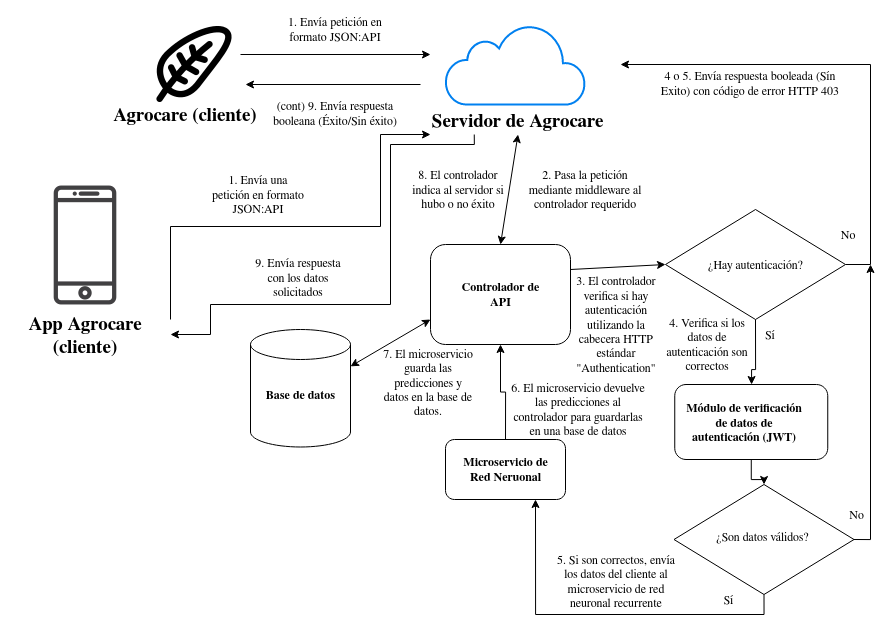

The diagram above was exported from draw.io. Its source (the exported page's mxGraphModel, read from the mxfile embedded in the PNG):
<mxGraphModel dx="1354" dy="666" grid="1" gridSize="10" guides="1" tooltips="1" connect="1" arrows="1" fold="1" page="1" pageScale="1" pageWidth="827" pageHeight="1169" math="0" shadow="0">
  <root>
    <mxCell id="WIyWlLk6GJQsqaUBKTNV-0" />
    <mxCell id="WIyWlLk6GJQsqaUBKTNV-1" parent="WIyWlLk6GJQsqaUBKTNV-0" />
    <mxCell id="uBtbZdOokqe3RQMACcWi-2" value="" style="endArrow=classic;html=1;rounded=0;" edge="1" parent="WIyWlLk6GJQsqaUBKTNV-1">
      <mxGeometry width="50" height="50" relative="1" as="geometry">
        <mxPoint x="260" y="170" as="sourcePoint" />
        <mxPoint x="450" y="170" as="targetPoint" />
      </mxGeometry>
    </mxCell>
    <mxCell id="uBtbZdOokqe3RQMACcWi-3" value="" style="html=1;verticalLabelPosition=bottom;align=center;labelBackgroundColor=#ffffff;verticalAlign=top;strokeWidth=2;strokeColor=#0080F0;shadow=0;dashed=0;shape=mxgraph.ios7.icons.cloud;" vertex="1" parent="WIyWlLk6GJQsqaUBKTNV-1">
      <mxGeometry x="465" y="140" width="140" height="80" as="geometry" />
    </mxCell>
    <mxCell id="uBtbZdOokqe3RQMACcWi-4" value="1. Envía petición en formato JSON:API" style="text;html=1;strokeColor=none;fillColor=none;align=center;verticalAlign=middle;whiteSpace=wrap;rounded=0;" vertex="1" parent="WIyWlLk6GJQsqaUBKTNV-1">
      <mxGeometry x="290" y="130" width="130" height="30" as="geometry" />
    </mxCell>
    <mxCell id="uBtbZdOokqe3RQMACcWi-6" value="" style="shape=image;html=1;verticalAlign=top;verticalLabelPosition=bottom;labelBackgroundColor=#ffffff;imageAspect=0;aspect=fixed;image=https://cdn0.iconfinder.com/data/icons/green-world/80/Green_World-14-128.png;imageBorder=none;imageBackground=none;" vertex="1" parent="WIyWlLk6GJQsqaUBKTNV-1">
      <mxGeometry x="150" y="116" width="128" height="128" as="geometry" />
    </mxCell>
    <mxCell id="uBtbZdOokqe3RQMACcWi-7" value="&lt;font style=&quot;font-size: 19px;&quot;&gt;&lt;b&gt;Agrocare (cliente)&lt;/b&gt;&lt;br&gt;&lt;/font&gt;" style="text;html=1;strokeColor=none;fillColor=none;align=center;verticalAlign=middle;whiteSpace=wrap;rounded=0;" vertex="1" parent="WIyWlLk6GJQsqaUBKTNV-1">
      <mxGeometry x="120" y="214" width="170" height="30" as="geometry" />
    </mxCell>
    <mxCell id="uBtbZdOokqe3RQMACcWi-77" style="edgeStyle=orthogonalEdgeStyle;rounded=0;orthogonalLoop=1;jettySize=auto;html=1;exitX=0.25;exitY=1;exitDx=0;exitDy=0;entryX=1;entryY=0.5;entryDx=0;entryDy=0;" edge="1" parent="WIyWlLk6GJQsqaUBKTNV-1" source="uBtbZdOokqe3RQMACcWi-8" target="uBtbZdOokqe3RQMACcWi-71">
      <mxGeometry relative="1" as="geometry">
        <Array as="points">
          <mxPoint x="494" y="260" />
          <mxPoint x="410" y="260" />
          <mxPoint x="410" y="420" />
          <mxPoint x="230" y="420" />
          <mxPoint x="230" y="450" />
        </Array>
      </mxGeometry>
    </mxCell>
    <mxCell id="uBtbZdOokqe3RQMACcWi-8" value="&lt;font style=&quot;font-size: 19px;&quot;&gt;&lt;b&gt;Servidor de Agrocare&lt;br&gt;&lt;/b&gt;&lt;/font&gt;" style="text;html=1;strokeColor=none;fillColor=none;align=center;verticalAlign=middle;whiteSpace=wrap;rounded=0;" vertex="1" parent="WIyWlLk6GJQsqaUBKTNV-1">
      <mxGeometry x="450" y="220" width="175" height="30" as="geometry" />
    </mxCell>
    <mxCell id="uBtbZdOokqe3RQMACcWi-9" value="" style="endArrow=classic;html=1;rounded=0;" edge="1" parent="WIyWlLk6GJQsqaUBKTNV-1">
      <mxGeometry width="50" height="50" relative="1" as="geometry">
        <mxPoint x="440" y="200" as="sourcePoint" />
        <mxPoint x="265" y="200" as="targetPoint" />
      </mxGeometry>
    </mxCell>
    <mxCell id="uBtbZdOokqe3RQMACcWi-10" value="(cont) 9. Envía respuesta booleana (Éxito/Sin éxito)" style="text;html=1;strokeColor=none;fillColor=none;align=center;verticalAlign=middle;whiteSpace=wrap;rounded=0;" vertex="1" parent="WIyWlLk6GJQsqaUBKTNV-1">
      <mxGeometry x="290" y="214" width="130" height="30" as="geometry" />
    </mxCell>
    <mxCell id="uBtbZdOokqe3RQMACcWi-12" value="2. Pasa la petición mediante middleware al controlador requerido" style="text;html=1;strokeColor=none;fillColor=none;align=center;verticalAlign=middle;whiteSpace=wrap;rounded=0;" vertex="1" parent="WIyWlLk6GJQsqaUBKTNV-1">
      <mxGeometry x="540" y="280" width="130" height="50" as="geometry" />
    </mxCell>
    <mxCell id="uBtbZdOokqe3RQMACcWi-13" value="" style="rounded=1;whiteSpace=wrap;html=1;" vertex="1" parent="WIyWlLk6GJQsqaUBKTNV-1">
      <mxGeometry x="450" y="360" width="140" height="100" as="geometry" />
    </mxCell>
    <mxCell id="uBtbZdOokqe3RQMACcWi-14" value="&lt;b&gt;Controlador de API&lt;br&gt;&lt;/b&gt;" style="text;html=1;strokeColor=none;fillColor=none;align=center;verticalAlign=middle;whiteSpace=wrap;rounded=0;" vertex="1" parent="WIyWlLk6GJQsqaUBKTNV-1">
      <mxGeometry x="473.75" y="395" width="92.5" height="30" as="geometry" />
    </mxCell>
    <mxCell id="uBtbZdOokqe3RQMACcWi-16" value="" style="endArrow=classic;html=1;rounded=0;entryX=0;entryY=0.5;entryDx=0;entryDy=0;exitX=1;exitY=0.25;exitDx=0;exitDy=0;" edge="1" parent="WIyWlLk6GJQsqaUBKTNV-1" source="uBtbZdOokqe3RQMACcWi-13" target="uBtbZdOokqe3RQMACcWi-17">
      <mxGeometry width="50" height="50" relative="1" as="geometry">
        <mxPoint x="630" y="380" as="sourcePoint" />
        <mxPoint x="670" y="380" as="targetPoint" />
      </mxGeometry>
    </mxCell>
    <mxCell id="uBtbZdOokqe3RQMACcWi-20" style="edgeStyle=orthogonalEdgeStyle;rounded=0;orthogonalLoop=1;jettySize=auto;html=1;exitX=1;exitY=0.5;exitDx=0;exitDy=0;" edge="1" parent="WIyWlLk6GJQsqaUBKTNV-1" source="uBtbZdOokqe3RQMACcWi-17">
      <mxGeometry relative="1" as="geometry">
        <mxPoint x="640" y="180" as="targetPoint" />
        <Array as="points">
          <mxPoint x="890" y="380" />
          <mxPoint x="890" y="180" />
        </Array>
      </mxGeometry>
    </mxCell>
    <mxCell id="uBtbZdOokqe3RQMACcWi-17" value="" style="rhombus;whiteSpace=wrap;html=1;" vertex="1" parent="WIyWlLk6GJQsqaUBKTNV-1">
      <mxGeometry x="685" y="325" width="180" height="110" as="geometry" />
    </mxCell>
    <mxCell id="uBtbZdOokqe3RQMACcWi-18" value="¿Hay autenticación?" style="text;html=1;strokeColor=none;fillColor=none;align=center;verticalAlign=middle;whiteSpace=wrap;rounded=0;" vertex="1" parent="WIyWlLk6GJQsqaUBKTNV-1">
      <mxGeometry x="722.5" y="365" width="105" height="30" as="geometry" />
    </mxCell>
    <mxCell id="uBtbZdOokqe3RQMACcWi-21" value="No" style="text;html=1;strokeColor=none;fillColor=none;align=center;verticalAlign=middle;whiteSpace=wrap;rounded=0;" vertex="1" parent="WIyWlLk6GJQsqaUBKTNV-1">
      <mxGeometry x="838" y="335" width="60" height="30" as="geometry" />
    </mxCell>
    <mxCell id="uBtbZdOokqe3RQMACcWi-22" value="4 o 5. Envía respuesta booleada (Sín Exito) con código de error HTTP 403" style="text;html=1;strokeColor=none;fillColor=none;align=center;verticalAlign=middle;whiteSpace=wrap;rounded=0;" vertex="1" parent="WIyWlLk6GJQsqaUBKTNV-1">
      <mxGeometry x="675" y="184" width="190" height="30" as="geometry" />
    </mxCell>
    <mxCell id="uBtbZdOokqe3RQMACcWi-61" style="edgeStyle=orthogonalEdgeStyle;rounded=0;orthogonalLoop=1;jettySize=auto;html=1;exitX=0.25;exitY=0;exitDx=0;exitDy=0;" edge="1" parent="WIyWlLk6GJQsqaUBKTNV-1" source="uBtbZdOokqe3RQMACcWi-25" target="uBtbZdOokqe3RQMACcWi-37">
      <mxGeometry relative="1" as="geometry">
        <Array as="points">
          <mxPoint x="775" y="485" />
          <mxPoint x="771" y="485" />
        </Array>
      </mxGeometry>
    </mxCell>
    <mxCell id="uBtbZdOokqe3RQMACcWi-25" value="Sí" style="text;html=1;strokeColor=none;fillColor=none;align=center;verticalAlign=middle;whiteSpace=wrap;rounded=0;" vertex="1" parent="WIyWlLk6GJQsqaUBKTNV-1">
      <mxGeometry x="760" y="435" width="60" height="30" as="geometry" />
    </mxCell>
    <mxCell id="uBtbZdOokqe3RQMACcWi-56" style="edgeStyle=orthogonalEdgeStyle;rounded=0;orthogonalLoop=1;jettySize=auto;html=1;exitX=0.5;exitY=0;exitDx=0;exitDy=0;entryX=0.5;entryY=1;entryDx=0;entryDy=0;" edge="1" parent="WIyWlLk6GJQsqaUBKTNV-1" source="uBtbZdOokqe3RQMACcWi-27" target="uBtbZdOokqe3RQMACcWi-13">
      <mxGeometry relative="1" as="geometry" />
    </mxCell>
    <mxCell id="uBtbZdOokqe3RQMACcWi-27" value="" style="rounded=1;whiteSpace=wrap;html=1;" vertex="1" parent="WIyWlLk6GJQsqaUBKTNV-1">
      <mxGeometry x="465" y="555" width="120" height="60" as="geometry" />
    </mxCell>
    <mxCell id="uBtbZdOokqe3RQMACcWi-28" value="&lt;b&gt;Microservicio de Red Neruonal&lt;br&gt;&lt;/b&gt;" style="text;html=1;strokeColor=none;fillColor=none;align=center;verticalAlign=middle;whiteSpace=wrap;rounded=0;" vertex="1" parent="WIyWlLk6GJQsqaUBKTNV-1">
      <mxGeometry x="478.75" y="570" width="92.5" height="30" as="geometry" />
    </mxCell>
    <mxCell id="uBtbZdOokqe3RQMACcWi-45" style="edgeStyle=orthogonalEdgeStyle;rounded=0;orthogonalLoop=1;jettySize=auto;html=1;entryX=0.5;entryY=0;entryDx=0;entryDy=0;" edge="1" parent="WIyWlLk6GJQsqaUBKTNV-1" source="uBtbZdOokqe3RQMACcWi-37" target="uBtbZdOokqe3RQMACcWi-42">
      <mxGeometry relative="1" as="geometry" />
    </mxCell>
    <mxCell id="uBtbZdOokqe3RQMACcWi-37" value="" style="rounded=1;whiteSpace=wrap;html=1;" vertex="1" parent="WIyWlLk6GJQsqaUBKTNV-1">
      <mxGeometry x="694.25" y="500" width="153" height="75" as="geometry" />
    </mxCell>
    <mxCell id="uBtbZdOokqe3RQMACcWi-40" value="&lt;b&gt;Módulo de verificación de datos de autenticación (JWT)&lt;br&gt;&lt;/b&gt;" style="text;html=1;strokeColor=none;fillColor=none;align=center;verticalAlign=middle;whiteSpace=wrap;rounded=0;" vertex="1" parent="WIyWlLk6GJQsqaUBKTNV-1">
      <mxGeometry x="700" y="512.5" width="127.5" height="50" as="geometry" />
    </mxCell>
    <mxCell id="uBtbZdOokqe3RQMACcWi-46" style="edgeStyle=orthogonalEdgeStyle;rounded=0;orthogonalLoop=1;jettySize=auto;html=1;exitX=1;exitY=0.5;exitDx=0;exitDy=0;" edge="1" parent="WIyWlLk6GJQsqaUBKTNV-1" source="uBtbZdOokqe3RQMACcWi-42">
      <mxGeometry relative="1" as="geometry">
        <mxPoint x="890" y="380" as="targetPoint" />
        <Array as="points">
          <mxPoint x="890" y="655" />
        </Array>
      </mxGeometry>
    </mxCell>
    <mxCell id="uBtbZdOokqe3RQMACcWi-49" style="edgeStyle=orthogonalEdgeStyle;rounded=0;orthogonalLoop=1;jettySize=auto;html=1;exitX=0.5;exitY=1;exitDx=0;exitDy=0;entryX=0.75;entryY=1;entryDx=0;entryDy=0;" edge="1" parent="WIyWlLk6GJQsqaUBKTNV-1" source="uBtbZdOokqe3RQMACcWi-42" target="uBtbZdOokqe3RQMACcWi-27">
      <mxGeometry relative="1" as="geometry" />
    </mxCell>
    <mxCell id="uBtbZdOokqe3RQMACcWi-42" value="" style="rhombus;whiteSpace=wrap;html=1;" vertex="1" parent="WIyWlLk6GJQsqaUBKTNV-1">
      <mxGeometry x="693.5" y="600" width="180" height="110" as="geometry" />
    </mxCell>
    <mxCell id="uBtbZdOokqe3RQMACcWi-43" value="¿Son datos válidos?" style="text;html=1;strokeColor=none;fillColor=none;align=center;verticalAlign=middle;whiteSpace=wrap;rounded=0;" vertex="1" parent="WIyWlLk6GJQsqaUBKTNV-1">
      <mxGeometry x="730" y="637" width="105" height="30" as="geometry" />
    </mxCell>
    <mxCell id="uBtbZdOokqe3RQMACcWi-48" value="No" style="text;html=1;strokeColor=none;fillColor=none;align=center;verticalAlign=middle;whiteSpace=wrap;rounded=0;" vertex="1" parent="WIyWlLk6GJQsqaUBKTNV-1">
      <mxGeometry x="865" y="615" width="22.75" height="30" as="geometry" />
    </mxCell>
    <mxCell id="uBtbZdOokqe3RQMACcWi-50" value="Sí" style="text;html=1;strokeColor=none;fillColor=none;align=center;verticalAlign=middle;whiteSpace=wrap;rounded=0;" vertex="1" parent="WIyWlLk6GJQsqaUBKTNV-1">
      <mxGeometry x="737.25" y="700" width="22.75" height="30" as="geometry" />
    </mxCell>
    <mxCell id="uBtbZdOokqe3RQMACcWi-54" value="" style="shape=cylinder3;whiteSpace=wrap;html=1;boundedLbl=1;backgroundOutline=1;size=15;" vertex="1" parent="WIyWlLk6GJQsqaUBKTNV-1">
      <mxGeometry x="270" y="445" width="100" height="117.5" as="geometry" />
    </mxCell>
    <mxCell id="uBtbZdOokqe3RQMACcWi-55" value="&lt;b&gt;Base de datos&lt;br&gt;&lt;/b&gt;" style="text;html=1;strokeColor=none;fillColor=none;align=center;verticalAlign=middle;whiteSpace=wrap;rounded=0;" vertex="1" parent="WIyWlLk6GJQsqaUBKTNV-1">
      <mxGeometry x="273.75" y="495" width="92.5" height="30" as="geometry" />
    </mxCell>
    <mxCell id="uBtbZdOokqe3RQMACcWi-57" value="" style="endArrow=classic;startArrow=classic;html=1;rounded=0;exitX=1;exitY=0;exitDx=0;exitDy=36.875;exitPerimeter=0;entryX=0;entryY=0.75;entryDx=0;entryDy=0;" edge="1" parent="WIyWlLk6GJQsqaUBKTNV-1" source="uBtbZdOokqe3RQMACcWi-54" target="uBtbZdOokqe3RQMACcWi-13">
      <mxGeometry width="50" height="50" relative="1" as="geometry">
        <mxPoint x="400" y="475" as="sourcePoint" />
        <mxPoint x="450" y="425" as="targetPoint" />
      </mxGeometry>
    </mxCell>
    <mxCell id="uBtbZdOokqe3RQMACcWi-59" value="3. El controlador verifica si hay autenticación utilizando la cabecera HTTP estándar &quot;Authentication&quot;" style="text;html=1;strokeColor=none;fillColor=none;align=center;verticalAlign=middle;whiteSpace=wrap;rounded=0;" vertex="1" parent="WIyWlLk6GJQsqaUBKTNV-1">
      <mxGeometry x="586" y="415" width="100" height="50" as="geometry" />
    </mxCell>
    <mxCell id="uBtbZdOokqe3RQMACcWi-62" value="4. Verifica si los datos de autenticación son correctos" style="text;html=1;strokeColor=none;fillColor=none;align=center;verticalAlign=middle;whiteSpace=wrap;rounded=0;" vertex="1" parent="WIyWlLk6GJQsqaUBKTNV-1">
      <mxGeometry x="677" y="435" width="100" height="50" as="geometry" />
    </mxCell>
    <mxCell id="uBtbZdOokqe3RQMACcWi-66" value="5. Si son correctos, envía los datos del cliente al microservicio de red neuronal recurrente" style="text;html=1;strokeColor=none;fillColor=none;align=center;verticalAlign=middle;whiteSpace=wrap;rounded=0;" vertex="1" parent="WIyWlLk6GJQsqaUBKTNV-1">
      <mxGeometry x="571" y="672" width="130" height="50" as="geometry" />
    </mxCell>
    <mxCell id="uBtbZdOokqe3RQMACcWi-67" value="6. El microservicio devuelve las predicciones al controlador para guardarlas en una base de datos" style="text;html=1;strokeColor=none;fillColor=none;align=center;verticalAlign=middle;whiteSpace=wrap;rounded=0;" vertex="1" parent="WIyWlLk6GJQsqaUBKTNV-1">
      <mxGeometry x="526" y="512.5" width="144" height="25" as="geometry" />
    </mxCell>
    <mxCell id="uBtbZdOokqe3RQMACcWi-68" value="7. El microservicio guarda las predicciones y datos en la base de datos." style="text;html=1;strokeColor=none;fillColor=none;align=center;verticalAlign=middle;whiteSpace=wrap;rounded=0;" vertex="1" parent="WIyWlLk6GJQsqaUBKTNV-1">
      <mxGeometry x="400" y="485" width="96" height="25" as="geometry" />
    </mxCell>
    <mxCell id="uBtbZdOokqe3RQMACcWi-70" value="" style="shape=image;html=1;verticalAlign=top;verticalLabelPosition=bottom;labelBackgroundColor=#ffffff;imageAspect=0;aspect=fixed;image=https://cdn1.iconfinder.com/data/icons/communication-icons-10/750/Untitled-1-07-128.png" vertex="1" parent="WIyWlLk6GJQsqaUBKTNV-1">
      <mxGeometry x="41" y="297" width="128" height="128" as="geometry" />
    </mxCell>
    <mxCell id="uBtbZdOokqe3RQMACcWi-75" style="edgeStyle=orthogonalEdgeStyle;rounded=0;orthogonalLoop=1;jettySize=auto;html=1;exitX=1;exitY=0;exitDx=0;exitDy=0;entryX=0;entryY=1;entryDx=0;entryDy=0;" edge="1" parent="WIyWlLk6GJQsqaUBKTNV-1" source="uBtbZdOokqe3RQMACcWi-71" target="uBtbZdOokqe3RQMACcWi-8">
      <mxGeometry relative="1" as="geometry">
        <Array as="points">
          <mxPoint x="190" y="342" />
          <mxPoint x="400" y="342" />
          <mxPoint x="400" y="250" />
        </Array>
      </mxGeometry>
    </mxCell>
    <mxCell id="uBtbZdOokqe3RQMACcWi-71" value="&lt;b style=&quot;font-size: 19px;&quot;&gt;App Agrocare (cliente)&lt;br&gt;&lt;/b&gt;" style="text;html=1;strokeColor=none;fillColor=none;align=center;verticalAlign=middle;whiteSpace=wrap;rounded=0;" vertex="1" parent="WIyWlLk6GJQsqaUBKTNV-1">
      <mxGeometry x="20" y="435" width="170" height="30" as="geometry" />
    </mxCell>
    <mxCell id="uBtbZdOokqe3RQMACcWi-72" value="" style="endArrow=classic;startArrow=classic;html=1;rounded=0;entryX=0.5;entryY=0;entryDx=0;entryDy=0;exitX=0.5;exitY=1;exitDx=0;exitDy=0;" edge="1" parent="WIyWlLk6GJQsqaUBKTNV-1" source="uBtbZdOokqe3RQMACcWi-8" target="uBtbZdOokqe3RQMACcWi-13">
      <mxGeometry width="50" height="50" relative="1" as="geometry">
        <mxPoint x="420" y="420" as="sourcePoint" />
        <mxPoint x="470" y="370" as="targetPoint" />
      </mxGeometry>
    </mxCell>
    <mxCell id="uBtbZdOokqe3RQMACcWi-73" value="8. El controlador indica al servidor si hubo o no éxito" style="text;html=1;strokeColor=none;fillColor=none;align=center;verticalAlign=middle;whiteSpace=wrap;rounded=0;" vertex="1" parent="WIyWlLk6GJQsqaUBKTNV-1">
      <mxGeometry x="430" y="292.5" width="96" height="25" as="geometry" />
    </mxCell>
    <mxCell id="uBtbZdOokqe3RQMACcWi-76" value="1. Envía una petición en formato JSON:API" style="text;html=1;strokeColor=none;fillColor=none;align=center;verticalAlign=middle;whiteSpace=wrap;rounded=0;" vertex="1" parent="WIyWlLk6GJQsqaUBKTNV-1">
      <mxGeometry x="230" y="297" width="96" height="25" as="geometry" />
    </mxCell>
    <mxCell id="uBtbZdOokqe3RQMACcWi-78" value="9. Envía respuesta con los datos solicitados" style="text;html=1;strokeColor=none;fillColor=none;align=center;verticalAlign=middle;whiteSpace=wrap;rounded=0;" vertex="1" parent="WIyWlLk6GJQsqaUBKTNV-1">
      <mxGeometry x="270" y="380" width="96" height="25" as="geometry" />
    </mxCell>
  </root>
</mxGraphModel>